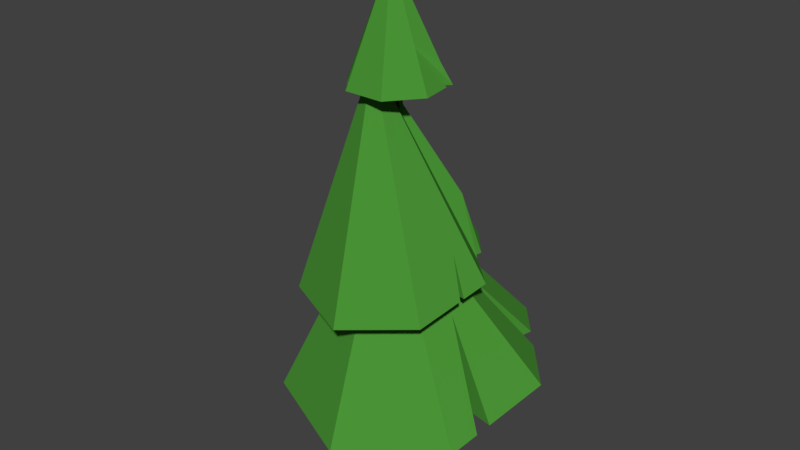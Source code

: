 # Source: GrandPineTree.blend  (saved by Blender 2.79.0; exported with 4.5.12 LTS)
import bpy
from mathutils import Matrix  # noqa: F401  (used for matrix-valued properties, if any)

bpy.ops.wm.read_factory_settings(use_empty=True)
scene = bpy.context.scene
scene.name = 'Scene'

# ---- collections
col_collection_1 = bpy.data.collections.new('Collection 1'); scene.collection.children.link(col_collection_1)

# ---- materials (node trees are filled in below, after node groups)
mat_tree = bpy.data.materials.new('Tree')
mat_tree.alpha_threshold = 0.0
mat_tree.use_transparent_shadow = False
mat_tree.diffuse_color = (0.07046, 0.3032, 0.03772, 1.0)
mat_tree.roughness = 0.5
mat_trunk = bpy.data.materials.new('Trunk')
mat_trunk.alpha_threshold = 0.0
mat_trunk.use_transparent_shadow = False
mat_trunk.diffuse_color = (0.1045, 0.0625, 0.0359, 1.0)
mat_trunk.roughness = 0.5
mat_cut = bpy.data.materials.new('Cut')
mat_cut.alpha_threshold = 0.0
mat_cut.use_transparent_shadow = False
mat_cut.diffuse_color = (0.8, 0.5089, 0.1916, 1.0)
mat_cut.roughness = 0.5

# ---- material node trees

# ---- world
world_world = bpy.data.worlds.new('World'); scene.world = world_world
world_world.color = (0.05088, 0.05088, 0.05088)
world_world.use_sun_shadow = False
world_world.sun_shadow_jitter_overblur = 0.0
world_world.cycles.sampling_method = 'MANUAL'

# ---- meshes
me_cone_001 = bpy.data.meshes.new('Cone.001')
me_cone_001.from_pydata([(-0.1107, 0.3942, 10.71), (0.5995, -0.8359, 10.71), (-0.8209, -0.8359, 10.71), (-0.1099, -0.4252, 16.62), (-0.1107, 0.5741, 0.04725), (0.5065, -0.9259, 0.5062), (-0.6835, -0.9259, 0.5062), (-0.2031, 0.5741, 8.156), (0.03086, 0.5741, 2.98), (-0.5863, -0.9259, 2.521), (-1.069, -0.9259, 8.156), (0.6037, -0.9259, 2.521), (0.6629, -0.9259, 8.156), (2.548, -2.371, 7.539), (3.066, 0.3668, 8.173), (1.194, 2.491, 8.558), (-0.4273, -1.083, 15.42), (1.489, -0.7901, 14.5), (-1.658, 2.403, 8.404), (0.6016, -1.903, 14.5), (-0.03062, -0.6642, 18.58), (-0.8215, -1.903, 14.5), (-3.948, 0.4455, 7.683), (-1.709, -0.7901, 14.5), (-2.591, -2.531, 7.262), (-1.392, 0.5973, 14.5), (0.03073, -3.661, 7.134), (3.993, -2.495, 3.452), (4.74, 1.451, 4.366), (2.042, 4.513, 4.92), (-0.2958, -0.6385, 11.08), (-2.069, 4.386, 4.698), (-5.37, 1.565, 3.659), (-3.414, -2.725, 3.052), (0.3643, -4.353, 2.868), (-2.456, 1.55, 9.643), (-2.49, 1.692, 8.142), (-2.186, 1.55, 7.096), (-2.186, 1.55, 8.155), (-2.186, 1.55, 4.062), (-2.225, -0.6209, 11.01), (-3.485, -0.5694, 7.54), (-1.992, -0.6209, 7.873), (-4.416, -0.5273, 3.363), (-1.98, -0.6209, 7.716), (-1.675, -0.6209, 3.603), (-2.422, 2.198, 8.163), (-3.797, 2.909, 4.154), (-4.255, 2.518, 4.01), (-3.31, -0.9536, 7.485), (-4.098, -1.225, 3.265), (1.593, 0.9418, 10.75), (1.949, 1.635, 8.403), (1.593, 0.9418, 7.98), (1.593, 0.9418, 8.232), (1.593, 0.9418, 4.104), (2.916, 3.521, 4.741), (2.084, 1.228, 8.375), (3.418, 2.951, 4.637), (2.333, -0.4484, 9.348), (2.86, -0.722, 7.921), (2.333, -0.4484, 7.1), (4.197, -1.415, 3.702), (2.333, -0.4484, 7.957), (2.333, -0.4484, 3.83), (4.299, -0.8781, 3.827), (2.889, -0.57, 7.956), (-0.2134, 0.001943, 16.2), (-0.2199, 1.162, 14.5), (-0.306, -0.1821, 14.5), (-0.3643, -1.01, 17.18), (-0.3162, -1.131, 15.12), (-0.4097, -1.182, 15.1), (-0.2105, -1.092, 14.9), (-0.1834, -1.106, 14.5), (-1.212, -1.413, 14.5), (-0.3512, -1.116, 15.21), (-0.4183, -1.134, 15.25), (-0.7054, -1.269, 14.37), (-0.706, -1.269, 14.37), (-1.074, -1.586, 14.5), (-0.5713, -1.326, 14.37), (-0.706, -1.27, 14.37), (-0.08087, 0.5263, 15.99), (0.2124, 1.13, 14.5), (1.065, 0.3788, 15.21), (1.361, 0.6223, 14.5), (0.365, -0.5275, 16.06), (0.2592, -0.5192, 14.5), (1.337, 0.3305, 14.5)], [], [(0, 3, 1), (1, 3, 2), (2, 3, 0), (9, 8, 4, 6), (11, 9, 6, 5), (8, 11, 5, 4), (0, 1, 12, 7), (7, 12, 11, 8), (1, 2, 10, 12), (12, 10, 9, 11), (2, 0, 7, 10), (10, 7, 8, 9), (32, 30, 31, 47, 37, 48), (13, 71, 72, 26), (33, 30, 32, 43, 42, 50), (14, 16, 76, 73, 71, 13, 60, 59, 66), (29, 30, 28, 58, 53, 56), (15, 16, 14, 57, 51, 52), (17, 20, 19), (28, 30, 27, 62, 61, 65), (18, 16, 15), (19, 20, 21), (27, 30, 34), (22, 16, 18, 46, 35, 36), (21, 20, 23, 75, 70, 80), (24, 82, 79, 78, 16, 22, 41, 40, 49), (26, 72, 81, 82, 24), (23, 20, 25), (31, 30, 29), (26, 24, 49, 44, 41, 22, 36, 38, 46, 18, 15, 52, 54, 57, 14, 66, 63, 60, 13), (25, 20, 83, 67, 68), (34, 30, 33), (34, 33, 50, 45, 43, 32, 48, 39, 47, 31, 29, 56, 55, 58, 28, 65, 64, 62, 27), (4, 5, 6), (51, 57, 54), (53, 58, 55), (55, 56, 53), (54, 52, 51), (35, 46, 38), (37, 47, 39), (64, 65, 61), (63, 66, 59), (59, 60, 63), (61, 62, 64), (39, 48, 37), (38, 36, 35), (87, 88, 86, 85), (69, 67, 83, 84), (67, 69, 68), (68, 69, 84, 86, 88, 89, 17, 19, 21, 80, 74, 75, 23, 25), (89, 87, 85, 20, 17), (84, 83, 20, 85, 86), (78, 77, 16), (88, 87, 89), (77, 76, 16), (45, 44, 43), (50, 44, 45), (42, 40, 41), (40, 42, 49), (70, 75, 78), (80, 70, 81), (81, 16, 82)])
me_cone_001.polygons.foreach_set('material_index', [1, 1, 1, 1, 1, 1, 1, 1, 1, 1, 1, 1, 0, 0, 0, 0, 0, 0, 0, 0, 0, 0, 0, 0, 0, 0, 0, 0, 0, 0, 0, 0, 0, 2, 0, 0, 0, 0, 0, 0, 0, 0, 0, 0, 0, 0, 0, 0, 0, 0, 0, 0, 0, 0, 0, 0, 0, 0, 0, 0, 0, 0])
me_cone_001.materials.append(mat_tree)
me_cone_001.materials.append(mat_trunk)
me_cone_001.materials.append(mat_cut)
me_cone_001.use_remesh_preserve_volume = False
me_cone_001.use_remesh_preserve_attributes = False
me_cone_001.use_mirror_vertex_groups = False
me_cone_001.update()

# ---- objects
ob_cone = bpy.data.objects.new('Cone', me_cone_001)

# ---- transforms, parenting, visibility, modifiers, constraints
ob_cone.location = (0.0, 0.0, 0.0)
ob_cone.lineart.crease_threshold = 0.0

# ---- collection membership
col_collection_1.objects.link(ob_cone)

# ---- scene / render settings (as saved in the file)
scene.frame_start = 1; scene.frame_end = 250; scene.frame_set(1)
scene.render.engine = 'BLENDER_EEVEE_NEXT'
scene.render.resolution_percentage = 50
scene.render.dither_intensity = 0.0
scene.cycles.use_denoising = False
scene.cycles.samples = 128
scene.cycles.sampling_pattern = 'TABULATED_SOBOL'
scene.cycles.use_adaptive_sampling = False
scene.cycles.use_light_tree = False
scene.cycles.blur_glossy = 0.0
scene.cycles.sample_clamp_indirect = 0.0
scene.view_settings.view_transform = 'Standard'
bpy.context.view_layer.update()

# ---- added for rendering (the .blend has no active camera and no usable light): camera, sun
cam_auto = bpy.data.cameras.new('AutoCamera')
cam_auto.lens = 50.0
cam_auto.sensor_width = 36.0
cam_auto.clip_end = 1000.0
ob_auto_camera = bpy.data.objects.new('AutoCamera', cam_auto)
scene.collection.objects.link(ob_auto_camera)
ob_auto_camera.location = (20.8709, -25.3432, 26.2631)
ob_auto_camera.rotation_euler = (1.09748, -7.21219e-08, 0.694738)
scene.camera = ob_auto_camera
light_auto_sun = bpy.data.lights.new('AutoSun', 'SUN')
light_auto_sun.energy = 3.0
light_auto_sun.angle = 0.0523599
ob_auto_sun = bpy.data.objects.new('AutoSun', light_auto_sun)
scene.collection.objects.link(ob_auto_sun)
ob_auto_sun.rotation_euler = (0.872665, 0.174533, 0.523599)
bpy.context.view_layer.update()

